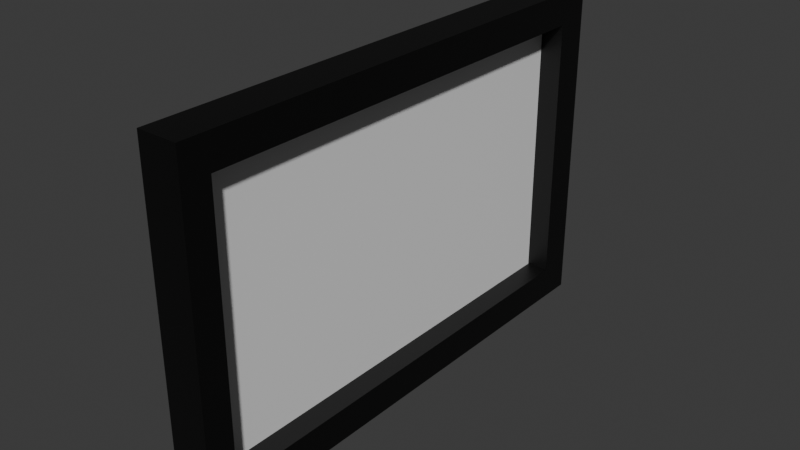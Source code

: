 # Source: whiteboard.blend  (saved by Blender 4.2.66; exported with 4.5.12 LTS)
import bpy
from mathutils import Matrix  # noqa: F401  (used for matrix-valued properties, if any)

bpy.ops.wm.read_factory_settings(use_empty=True)
scene = bpy.context.scene
scene.name = 'Scene'

# ---- collections
col_collection = bpy.data.collections.new('Collection'); scene.collection.children.link(col_collection)

# ---- materials (node trees are filled in below, after node groups)
mat_material_003 = bpy.data.materials.new('Material.003')
mat_material_004 = bpy.data.materials.new('Material.004')

# ---- material node trees
mat_material_003.use_nodes = True; mat_material_003.node_tree.nodes.clear()
_N = mat_material_003.node_tree.nodes; _L = mat_material_003.node_tree.links
n0 = _N.new('ShaderNodeBsdfPrincipled'); n0.name = 'Principled BSDF'; n0.location = (10, 300)
n0.inputs[0].default_value = (0.0, 0.0, 0.0, 1.0)
n1 = _N.new('ShaderNodeOutputMaterial'); n1.name = 'Material Output'; n1.location = (300, 300)
_L.new(n0.outputs[0], n1.inputs[0])
n1.is_active_output = True
mat_material_004.use_nodes = True; mat_material_004.node_tree.nodes.clear()
_N = mat_material_004.node_tree.nodes; _L = mat_material_004.node_tree.links
n0 = _N.new('ShaderNodeBsdfPrincipled'); n0.name = 'Principled BSDF'; n0.location = (10, 300)
n1 = _N.new('ShaderNodeOutputMaterial'); n1.name = 'Material Output'; n1.location = (300, 300)
_L.new(n0.outputs[0], n1.inputs[0])
n1.is_active_output = True

# ---- world
world_world = bpy.data.worlds.new('World'); scene.world = world_world
world_world.use_nodes = True; world_world.node_tree.nodes.clear()
_N = world_world.node_tree.nodes; _L = world_world.node_tree.links
n0 = _N.new('ShaderNodeOutputWorld'); n0.name = 'World Output'; n0.location = (300, 300)
n1 = _N.new('ShaderNodeBackground'); n1.name = 'Background'; n1.location = (10, 300)
n1.inputs[0].default_value = (0.05088, 0.05088, 0.05088, 1.0)
_L.new(n1.outputs[0], n0.inputs[0])
n0.is_active_output = True
world_world.color = (0.05088, 0.05088, 0.05088)
world_world.sun_shadow_jitter_overblur = 0.0

# ---- meshes
me_cube = bpy.data.meshes.new('Cube')
me_cube.from_pydata([(-1.0, -1.0, -1.0), (-1.0, -1.0, 1.0), (-1.0, 1.0, -1.0), (-1.0, 1.0, 1.0), (1.0, -1.0, -1.0), (1.0, -1.0, 1.0), (1.0, 1.0, -1.0), (1.0, 1.0, 1.0), (-1.0, -0.8904, -1.0), (-1.0, -0.8904, 1.0), (1.0, -0.8904, -1.0), (1.0, -0.8904, 1.0), (-1.0, 0.8657, 1.0), (1.0, 0.8657, -1.0), (-1.0, 0.8657, -1.0), (1.0, 0.8657, 1.0), (-1.0, -1.0, 0.8089), (-1.0, 1.0, 0.8089), (1.0, 1.0, 0.8089), (1.0, -1.0, 0.8089), (1.0, -0.8904, 0.8089), (-1.0, -0.8904, 0.8089), (1.0, 0.8657, 0.8089), (-1.0, 0.8657, 0.8089), (-1.0, 1.0, -0.8029), (1.0, 1.0, -0.8029), (1.0, -1.0, -0.8029), (1.0, -0.8904, -0.8029), (-1.0, -0.8904, -0.8029), (1.0, 0.8657, -0.8029), (-1.0, 0.8657, -0.8029), (-1.0, -1.0, -0.8029), (-0.1278, 0.8657, 0.8089), (-0.1278, -0.8904, 0.8089), (-0.1278, -0.8904, -0.8029), (-0.1278, 0.8657, -0.8029), (-0.1278, -0.01238, 0.002977), (1.0, -0.9452, 0.9044), (0.0, -1.0, 0.9044), (0.0, -0.9452, 1.0), (0.0, -0.01238, 1.0), (1.0, -0.01238, 0.9044), (1.0, 0.9328, 0.9044), (0.0, 0.9328, 1.0), (1.0, 0.9328, 0.002977), (0.4361, 0.8657, 0.002977), (1.0, -0.9452, 0.002977), (1.0, -0.9452, -0.9015), (1.0, -0.01238, -0.9015), (1.0, 0.9328, -0.9015), (0.4361, -0.8904, 0.002977), (0.4361, -0.01238, -0.8029), (0.4361, -0.01238, 0.8089), (-0.1278, 0.6037, 0.002977), (-0.1278, -0.01238, 0.5769), (-0.1278, -0.6285, 0.002977), (-0.1278, -0.01238, -0.5709)], [], [(23, 12, 3, 17), (17, 3, 7, 18), (19, 5, 38), (11, 9, 39), (8, 10, 4, 0), (15, 12, 40), (22, 15, 41), (14, 13, 10, 8), (18, 7, 42), (16, 1, 9, 21), (7, 3, 43), (2, 6, 13, 14), (25, 18, 44), (21, 9, 12, 23), (28, 21, 23, 30), (29, 22, 45), (31, 16, 21, 28), (27, 20, 46), (26, 19, 16, 31), (10, 27, 47), (24, 17, 18, 25), (30, 23, 17, 24), (14, 30, 24, 2), (2, 24, 25, 6), (13, 29, 48), (4, 26, 31, 0), (6, 25, 49), (0, 31, 28, 8), (20, 27, 50), (8, 28, 30, 14), (20, 11, 37), (27, 29, 51), (22, 20, 52), (35, 32, 53), (32, 33, 54), (33, 34, 55), (34, 35, 56), (11, 5, 37), (5, 19, 37), (19, 20, 37), (5, 1, 38), (1, 16, 38), (16, 19, 38), (9, 1, 39), (1, 5, 39), (5, 11, 39), (12, 9, 40), (9, 11, 40), (11, 15, 40), (15, 11, 41), (11, 20, 41), (20, 22, 41), (7, 15, 42), (15, 22, 42), (22, 18, 42), (3, 12, 43), (12, 15, 43), (15, 7, 43), (18, 22, 44), (22, 29, 44), (29, 25, 44), (22, 32, 45), (32, 35, 45), (35, 29, 45), (20, 19, 46), (19, 26, 46), (26, 27, 46), (27, 26, 47), (26, 4, 47), (4, 10, 47), (29, 27, 48), (27, 10, 48), (10, 13, 48), (25, 29, 49), (29, 13, 49), (13, 6, 49), (27, 34, 50), (34, 33, 50), (33, 20, 50), (29, 35, 51), (35, 34, 51), (34, 27, 51), (20, 33, 52), (33, 32, 52), (32, 22, 52), (32, 36, 53), (36, 35, 53), (33, 36, 54), (36, 32, 54), (34, 36, 55), (36, 33, 55), (35, 36, 56), (36, 34, 56)])
me_cube.polygons.foreach_set('material_index', [0, 0, 0, 0, 0, 0, 0, 0, 0, 0, 0, 0, 0, 0, 0, 0, 0, 0, 0, 0, 0, 0, 0, 0, 0, 0, 0, 0, 0, 0, 0, 0, 0, 1, 1, 1, 1, 0, 0, 0, 0, 0, 0, 0, 0, 0, 0, 0, 0, 0, 0, 0, 0, 0, 0, 0, 0, 0, 0, 0, 0, 0, 0, 0, 0, 0, 0, 0, 0, 0, 0, 0, 0, 0, 0, 0, 0, 0, 0, 0, 0, 0, 0, 0, 0, 1, 1, 1, 1, 1, 1, 1, 1])
_uv = me_cube.uv_layers.new(name='UVMap')
_uv.uv.foreach_set('vector', [0.6011, 0.2332, 0.625, 0.2332, 0.625, 0.25, 0.6011, 0.25, 0.6011, 0.25, 0.625, 0.25, 0.625, 0.5, 0.6011, 0.5, 0.6011, 0.75, 0.625, 0.75, 0.6131, 0.875, 0.625, 0.7363, 0.875, 0.7363, 0.75, 0.7432, 0.125, 0.7363, 0.375, 0.7363, 0.375, 0.75, 0.125, 0.75, 0.625, 0.5168, 0.875, 0.5168, 0.75, 0.6265, 0.6011, 0.5168, 0.625, 0.5168, 0.6131, 0.6265, 0.125, 0.5168, 0.375, 0.5168, 0.375, 0.7363, 0.125, 0.7363, 0.6011, 0.5, 0.625, 0.5, 0.6131, 0.5084, 0.6011, 0.0, 0.625, 0.0, 0.625, 0.0137, 0.6011, 0.0137, 0.625, 0.5, 0.875, 0.5, 0.75, 0.5084, 0.125, 0.5, 0.375, 0.5, 0.375, 0.5168, 0.125, 0.5168, 0.3996, 0.5, 0.6011, 0.5, 0.5004, 0.5084, 0.6011, 0.0137, 0.625, 0.0137, 0.625, 0.2332, 0.6011, 0.2332, 0.3996, 0.0137, 0.6011, 0.0137, 0.6011, 0.2332, 0.3996, 0.2332, 0.3996, 0.5168, 0.6011, 0.5168, 0.5004, 0.5168, 0.3996, 0.0, 0.6011, 0.0, 0.6011, 0.0137, 0.3996, 0.0137, 0.3996, 0.7363, 0.6011, 0.7363, 0.5004, 0.7432, 0.3996, 0.75, 0.6011, 0.75, 0.6011, 1.0, 0.3996, 1.0, 0.375, 0.7363, 0.3996, 0.7363, 0.3873, 0.7432, 0.3996, 0.25, 0.6011, 0.25, 0.6011, 0.5, 0.3996, 0.5, 0.3996, 0.2332, 0.6011, 0.2332, 0.6011, 0.25, 0.3996, 0.25, 0.375, 0.2332, 0.3996, 0.2332, 0.3996, 0.25, 0.375, 0.25, 0.375, 0.25, 0.3996, 0.25, 0.3996, 0.5, 0.375, 0.5, 0.375, 0.5168, 0.3996, 0.5168, 0.3873, 0.6265, 0.375, 0.75, 0.3996, 0.75, 0.3996, 1.0, 0.375, 1.0, 0.375, 0.5, 0.3996, 0.5, 0.3873, 0.5084, 0.375, 0.0, 0.3996, 0.0, 0.3996, 0.0137, 0.375, 0.0137, 0.6011, 0.7363, 0.3996, 0.7363, 0.5004, 0.7363, 0.375, 0.0137, 0.3996, 0.0137, 0.3996, 0.2332, 0.375, 0.2332, 0.6011, 0.7363, 0.625, 0.7363, 0.6131, 0.7432, 0.3996, 0.7363, 0.3996, 0.5168, 0.3996, 0.6265, 0.6011, 0.5168, 0.6011, 0.7363, 0.6011, 0.6265, 0.3996, 0.5168, 0.6011, 0.5168, 0.5004, 0.5495, 0.6011, 0.5168, 0.6011, 0.7363, 0.5721, 0.6265, 0.6011, 0.7363, 0.3996, 0.7363, 0.5004, 0.7036, 0.3996, 0.7363, 0.3996, 0.5168, 0.4286, 0.6265, 0.625, 0.7363, 0.625, 0.75, 0.6131, 0.7432, 0.625, 0.75, 0.6011, 0.75, 0.6131, 0.7432, 0.6011, 0.75, 0.6011, 0.7363, 0.6131, 0.7432, 0.625, 0.75, 0.625, 1.0, 0.6131, 0.875, 0.625, 1.0, 0.6011, 1.0, 0.6131, 0.875, 0.6011, 1.0, 0.6011, 0.75, 0.6131, 0.875, 0.875, 0.7363, 0.875, 0.75, 0.75, 0.7432, 0.875, 0.75, 0.625, 0.75, 0.75, 0.7432, 0.625, 0.75, 0.625, 0.7363, 0.75, 0.7432, 0.875, 0.5168, 0.875, 0.7363, 0.75, 0.6265, 0.875, 0.7363, 0.625, 0.7363, 0.75, 0.6265, 0.625, 0.7363, 0.625, 0.5168, 0.75, 0.6265, 0.625, 0.5168, 0.625, 0.7363, 0.6131, 0.6265, 0.625, 0.7363, 0.6011, 0.7363, 0.6131, 0.6265, 0.6011, 0.7363, 0.6011, 0.5168, 0.6131, 0.6265, 0.625, 0.5, 0.625, 0.5168, 0.6131, 0.5084, 0.625, 0.5168, 0.6011, 0.5168, 0.6131, 0.5084, 0.6011, 0.5168, 0.6011, 0.5, 0.6131, 0.5084, 0.875, 0.5, 0.875, 0.5168, 0.75, 0.5084, 0.875, 0.5168, 0.625, 0.5168, 0.75, 0.5084, 0.625, 0.5168, 0.625, 0.5, 0.75, 0.5084, 0.6011, 0.5, 0.6011, 0.5168, 0.5004, 0.5084, 0.6011, 0.5168, 0.3996, 0.5168, 0.5004, 0.5084, 0.3996, 0.5168, 0.3996, 0.5, 0.5004, 0.5084, 0.6011, 0.5168, 0.6011, 0.5168, 0.5004, 0.5168, 0.6011, 0.5168, 0.3996, 0.5168, 0.5004, 0.5168, 0.3996, 0.5168, 0.3996, 0.5168, 0.5004, 0.5168, 0.6011, 0.7363, 0.6011, 0.75, 0.5004, 0.7432, 0.6011, 0.75, 0.3996, 0.75, 0.5004, 0.7432, 0.3996, 0.75, 0.3996, 0.7363, 0.5004, 0.7432, 0.3996, 0.7363, 0.3996, 0.75, 0.3873, 0.7432, 0.3996, 0.75, 0.375, 0.75, 0.3873, 0.7432, 0.375, 0.75, 0.375, 0.7363, 0.3873, 0.7432, 0.3996, 0.5168, 0.3996, 0.7363, 0.3873, 0.6265, 0.3996, 0.7363, 0.375, 0.7363, 0.3873, 0.6265, 0.375, 0.7363, 0.375, 0.5168, 0.3873, 0.6265, 0.3996, 0.5, 0.3996, 0.5168, 0.3873, 0.5084, 0.3996, 0.5168, 0.375, 0.5168, 0.3873, 0.5084, 0.375, 0.5168, 0.375, 0.5, 0.3873, 0.5084, 0.3996, 0.7363, 0.3996, 0.7363, 0.5004, 0.7363, 0.3996, 0.7363, 0.6011, 0.7363, 0.5004, 0.7363, 0.6011, 0.7363, 0.6011, 0.7363, 0.5004, 0.7363, 0.3996, 0.5168, 0.3996, 0.5168, 0.3996, 0.6265, 0.3996, 0.5168, 0.3996, 0.7363, 0.3996, 0.6265, 0.3996, 0.7363, 0.3996, 0.7363, 0.3996, 0.6265, 0.6011, 0.7363, 0.6011, 0.7363, 0.6011, 0.6265, 0.6011, 0.7363, 0.6011, 0.5168, 0.6011, 0.6265, 0.6011, 0.5168, 0.6011, 0.5168, 0.6011, 0.6265, 0.6011, 0.5168, 0.5004, 0.6265, 0.5004, 0.5495, 0.5004, 0.6265, 0.3996, 0.5168, 0.5004, 0.5495, 0.6011, 0.7363, 0.5004, 0.6265, 0.5721, 0.6265, 0.5004, 0.6265, 0.6011, 0.5168, 0.5721, 0.6265, 0.3996, 0.7363, 0.5004, 0.6265, 0.5004, 0.7036, 0.5004, 0.6265, 0.6011, 0.7363, 0.5004, 0.7036, 0.3996, 0.5168, 0.5004, 0.6265, 0.4286, 0.6265, 0.5004, 0.6265, 0.3996, 0.7363, 0.4286, 0.6265])
me_cube.materials.append(mat_material_003)
me_cube.materials.append(mat_material_004)
me_cube.update()

# ---- objects
ob_cube = bpy.data.objects.new('Cube', me_cube)

# ---- transforms, parenting, visibility, modifiers, constraints
ob_cube.location = (0.0, 0.0, 0.0)
ob_cube.scale = (0.12, 1.52, 1.0)

# ---- collection membership
col_collection.objects.link(ob_cube)

# ---- scene / render settings (as saved in the file)
scene.frame_start = 1; scene.frame_end = 250; scene.frame_set(1)
scene.render.engine = 'BLENDER_EEVEE_NEXT'
bpy.context.view_layer.update()

# ---- added for rendering (the .blend has no active camera and no usable light): camera, sun
cam_auto = bpy.data.cameras.new('AutoCamera')
cam_auto.lens = 50.0
cam_auto.sensor_width = 36.0
cam_auto.clip_end = 1000.0
ob_auto_camera = bpy.data.objects.new('AutoCamera', cam_auto)
scene.collection.objects.link(ob_auto_camera)
ob_auto_camera.location = (3.37412, -4.04894, 2.69929)
ob_auto_camera.rotation_euler = (1.09748, -7.21219e-08, 0.694738)
scene.camera = ob_auto_camera
light_auto_sun = bpy.data.lights.new('AutoSun', 'SUN')
light_auto_sun.energy = 3.0
light_auto_sun.angle = 0.0523599
ob_auto_sun = bpy.data.objects.new('AutoSun', light_auto_sun)
scene.collection.objects.link(ob_auto_sun)
ob_auto_sun.rotation_euler = (0.872665, 0.174533, 0.523599)
bpy.context.view_layer.update()
